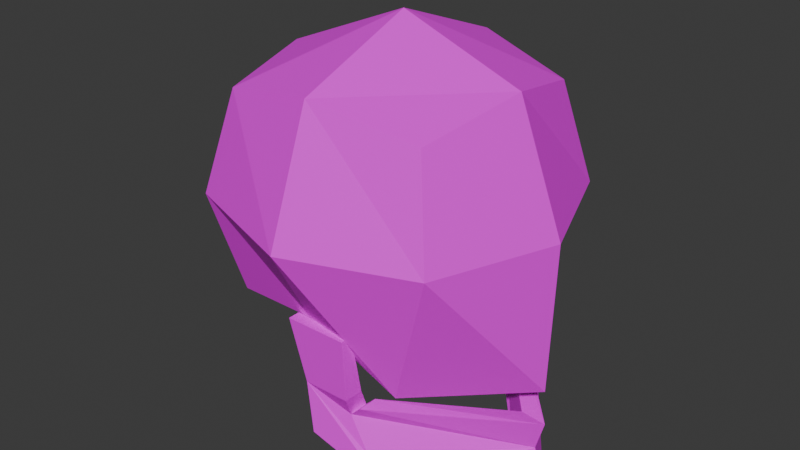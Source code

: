 # Source: skull.blend  (saved by Blender 4.1.24; exported with 4.5.12 LTS)
import bpy
from mathutils import Matrix  # noqa: F401  (used for matrix-valued properties, if any)

bpy.ops.wm.read_factory_settings(use_empty=True)
scene = bpy.context.scene
scene.name = 'Scene'

# ---- images (referenced by path relative to the original .blend; pixels are not part of the script)
import os
ASSET_DIR = os.environ.get("B2B_ASSET_DIR", "")  # directory of the original .blend (textures are referenced by path, not embedded)
HERE = os.path.dirname(os.path.abspath(__file__))  # packed textures are extracted next to this script under _unpacked/

def load_image(name, relpath, width, height, colorspace="sRGB"):
    """Load a texture the original file referenced (path relative to the .blend, or extracted next to this script)."""
    p = next((c for c in (os.path.join(HERE, relpath), os.path.join(ASSET_DIR, relpath)) if relpath and os.path.exists(c)), "")
    if p:
        img = bpy.data.images.load(p, check_existing=True)
        img.name = name
    else:  # same state as the original file: an image datablock whose file is absent (Cycles renders it pink)
        img = bpy.data.images.new(name, width, height)
        img.source = "FILE"
        img.filepath = "//" + (relpath or name)
    img.colorspace_settings.name = colorspace
    return img
img_skull = load_image('skull', '', 128, 128, 'sRGB')

# ---- materials (node trees are filled in below, after node groups)
mat_material = bpy.data.materials.new('Material')
mat_material.alpha_threshold = 0.0
mat_material.use_transparent_shadow = False
mat_material.roughness = 0.5
mat_material.line_color = (0.0, 0.0, 0.0, 1.0)

# ---- material node trees
mat_material.use_nodes = True; mat_material.node_tree.nodes.clear()
_N = mat_material.node_tree.nodes; _L = mat_material.node_tree.links
n0 = _N.new('ShaderNodeOutputMaterial'); n0.name = 'Material Output'; n0.location = (300, 300)
n1 = _N.new('ShaderNodeBsdfPrincipled'); n1.name = 'Principled BSDF'; n1.location = (10, 300)
n1.inputs[3].default_value = 1.45
n2 = _N.new('ShaderNodeTexImage'); n2.name = 'Image Texture'; n2.location = (-280, 280)
n2.image = img_skull
_L.new(n1.outputs[0], n0.inputs[0])
_L.new(n2.outputs[0], n1.inputs[0])
n0.is_active_output = True

# ---- world
world_world = bpy.data.worlds.new('World'); scene.world = world_world
world_world.use_nodes = True; world_world.node_tree.nodes.clear()
_N = world_world.node_tree.nodes; _L = world_world.node_tree.links
n0 = _N.new('ShaderNodeOutputWorld'); n0.name = 'World Output'; n0.location = (300, 300)
n1 = _N.new('ShaderNodeBackground'); n1.name = 'Background'; n1.location = (10, 300)
n1.inputs[0].default_value = (0.05088, 0.05088, 0.05088, 1.0)
_L.new(n1.outputs[0], n0.inputs[0])
n0.is_active_output = True
world_world.color = (0.05088, 0.05088, 0.05088)
world_world.use_sun_shadow = False
world_world.sun_shadow_jitter_overblur = 0.0

# ---- meshes
me_cube_001 = bpy.data.meshes.new('Cube.001')
me_cube_001.from_pydata([(-0.5411, -0.5, -0.5), (-0.5411, -0.5, 0.5), (-0.5411, 0.5, -0.5), (-0.5411, 0.5, 0.5), (0.3702, -0.5, -0.7127), (0.5, -0.5, 0.5), (0.3702, 0.5, -0.7127), (0.5, 0.5, 0.5), (-0.676, -5.022e-09, -0.5653), (-0.6507, -0.6096, -1.863e-09), (-0.6444, -1.416e-09, 0.5716), (-0.6507, 0.6096, -2.794e-09), (-0.01899, 0.6096, -0.4038), (-5.588e-09, 0.6096, 0.6096), (0.6096, 0.6096, -2.794e-09), (0.8156, -6.475e-08, -0.75), (0.6096, -1.863e-09, 0.6096), (0.6096, -0.6096, -2.794e-09), (-0.01899, -0.6096, -0.4038), (-9.313e-10, -0.6096, 0.6096), (-0.8807, -1.211e-08, 5.588e-09), (9.313e-09, 0.8395, 4.657e-09), (0.8395, -1.304e-08, 5.588e-09), (-9.313e-09, -0.8395, 4.657e-09), (-0.00633, -2.302e-08, -0.7097), (-9.313e-10, -1.397e-08, 0.8395)], [], [(0, 9, 20, 8), (9, 1, 10, 20), (20, 10, 3, 11), (8, 20, 11, 2), (2, 11, 21, 12), (11, 3, 13, 21), (21, 13, 7, 14), (12, 21, 14, 6), (6, 14, 22, 15), (14, 7, 16, 22), (22, 16, 5, 17), (15, 22, 17, 4), (4, 17, 23, 18), (17, 5, 19, 23), (23, 19, 1, 9), (18, 23, 9, 0), (2, 12, 24, 8), (12, 6, 15, 24), (24, 15, 4, 18), (8, 24, 18, 0), (7, 13, 25, 16), (13, 3, 10, 25), (25, 10, 1, 19), (16, 25, 19, 5)])
_uv = me_cube_001.uv_layers.new(name='UVMap')
_uv.uv.foreach_set('vector', [0.337, 0.6016, 0.2999, 0.5135, 0.4144, 0.481, 0.4315, 0.5895, 0.2999, 0.5135, 0.2907, 0.4335, 0.3774, 0.4005, 0.4144, 0.481, 0.4144, 0.481, 0.3774, 0.4005, 0.4617, 0.405, 0.5084, 0.4787, 0.4315, 0.5895, 0.4144, 0.481, 0.5084, 0.4787, 0.508, 0.5731, 0.08981, 0.4248, 0.1813, 0.4005, 0.2016, 0.5189, 0.1177, 0.5191, 0.1813, 0.4005, 0.2604, 0.4163, 0.2907, 0.514, 0.2016, 0.5189, 0.2016, 0.5189, 0.2907, 0.514, 0.2691, 0.6063, 0.1918, 0.6304, 0.1177, 0.5191, 0.2016, 0.5189, 0.1918, 0.6304, 0.06115, 0.5929, 0.2997, 0.9662, 0.2907, 0.8395, 0.4089, 0.83, 0.4173, 0.9662, 0.2907, 0.8395, 0.2932, 0.7463, 0.3824, 0.7182, 0.4089, 0.83, 0.4089, 0.83, 0.3824, 0.7182, 0.4574, 0.7291, 0.4909, 0.8185, 0.1977, 0.9854, 0.07037, 0.9592, 0.1153, 0.8923, 0.2341, 0.8848, 0.2341, 0.8848, 0.1153, 0.8923, 0.1442, 0.7769, 0.1979, 0.8003, 0.1153, 0.8923, 0.02613, 0.858, 0.02613, 0.7625, 0.1442, 0.7769, 0.1442, 0.7769, 0.02613, 0.7625, 0.04985, 0.6786, 0.144, 0.675, 0.1979, 0.8003, 0.1442, 0.7769, 0.144, 0.675, 0.2189, 0.7191, 0.08981, 0.4248, 0.1177, 0.5191, 0.02613, 0.5248, 0.04518, 0.4014, 0.1177, 0.5191, 0.06115, 0.5929, 0.02613, 0.675, 0.02613, 0.5248, 0.4085, 0.6576, 0.374, 0.7182, 0.3065, 0.6971, 0.2907, 0.6228, 0.4315, 0.5895, 0.4085, 0.6576, 0.2907, 0.6228, 0.337, 0.6016, 0.5295, 0.7263, 0.6113, 0.7182, 0.5814, 0.8263, 0.4909, 0.8129, 0.6113, 0.7182, 0.7072, 0.7527, 0.7072, 0.845, 0.5814, 0.8263, 0.5814, 0.8263, 0.7072, 0.845, 0.6805, 0.9333, 0.5787, 0.9385, 0.4909, 0.8129, 0.5814, 0.8263, 0.5787, 0.9385, 0.5027, 0.907])
me_cube_001.materials.append(mat_material)
me_cube_001.update()
me_plane = bpy.data.meshes.new('Plane')
me_plane.from_pydata([(-0.01424, -0.7143, 0.5524), (0.2185, -0.7143, 0.5524), (-0.09864, -0.4129, 0.6), (0.2104, -0.4129, 0.6), (0.02606, -0.9652, 0.6), (0.4064, -1.15, 0.4975), (0.1971, -0.8238, 0.4975), (0.2498, -0.7732, 0.4975), (-0.01424, -0.7143, 0.5524), (0.2185, -0.7143, 0.5524), (-0.09864, -0.4129, 0.6), (0.2104, -0.4129, 0.6), (0.02606, -0.9652, 0.6), (0.4064, -1.15, 0.4975), (0.1971, -0.8238, 0.4975), (0.2498, -0.7732, 0.4975), (-0.09864, -0.4129, 0.6604), (-0.01424, -0.7143, 0.6524), (0.2185, -0.7143, 0.6524), (0.2104, -0.4129, 0.6604), (0.02606, -0.9652, 0.6634), (0.4064, -1.15, 0.5975), (0.1971, -0.8238, 0.5975), (0.2498, -0.7732, 0.5975), (0.8358, -1.211, 1.393e-08), (0.7839, -1.074, 8.911e-09), (0.8269, -0.9237, 4.368e-09), (0.7017, -0.9111, 4.368e-09), (0.6522, -1.074, 4.368e-09), (0.7165, -1.226, 1.178e-08), (0.2925, -1.002, 0.5975)], [], [(0, 2, 3, 1), (1, 6, 5, 4, 0), (8, 12, 20, 17), (12, 13, 21, 20), (0, 4, 12, 8), (1, 3, 11, 9), (6, 1, 9, 14), (7, 6, 14, 15), (3, 2, 10, 11), (2, 0, 8, 10), (4, 5, 13, 12), (17, 18, 19, 16), (18, 17, 20, 21, 30, 22), (9, 11, 19, 18), (14, 9, 18, 22), (15, 14, 22, 23), (11, 10, 16, 19), (10, 8, 17, 16), (30, 25, 26, 23, 22), (25, 30, 21, 24), (15, 23, 26, 27), (21, 13, 29, 24), (13, 14, 28, 29), (15, 27, 28, 14)])
_uv = me_plane.uv_layers.new(name='UVMap')
_uv.uv.foreach_set('vector', [0.8475, 0.1101, 0.8458, 0.0023, 0.9463, 0.03055, 0.9232, 0.1314, 0.9232, 0.1314, 0.9088, 0.1666, 0.9463, 0.2932, 0.8347, 0.1954, 0.8475, 0.1101, 0.8683, 0.3454, 0.8808, 0.2949, 0.9025, 0.2932, 0.9025, 0.3428, 0.8347, 0.0177, 0.7606, 0.1431, 0.7366, 0.1188, 0.8196, 0.0023, 0.8683, 0.3454, 0.8683, 0.3454, 0.8683, 0.3454, 0.8683, 0.3454, 0.8683, 0.3454, 0.8683, 0.3454, 0.8683, 0.3454, 0.8683, 0.3454, 0.8683, 0.3454, 0.8683, 0.3454, 0.8683, 0.3454, 0.8683, 0.3454, 0.8683, 0.3454, 0.8683, 0.3454, 0.8683, 0.3454, 0.8683, 0.3454, 0.8683, 0.3454, 0.8683, 0.3454, 0.8683, 0.3454, 0.8683, 0.3454, 0.8683, 0.3454, 0.8683, 0.3454, 0.8683, 0.3454, 0.8683, 0.3454, 0.8683, 0.3454, 0.8683, 0.3454, 0.8683, 0.3454, 0.8683, 0.3454, 0.6604, 0.07526, 0.6362, 0.1339, 0.5499, 0.08017, 0.582, 0.0023, 0.6362, 0.1339, 0.6604, 0.07526, 0.7313, 0.1256, 0.7366, 0.263, 0.7049, 0.2094, 0.6627, 0.1556, 0.6219, 0.1499, 0.5413, 0.08983, 0.5499, 0.08017, 0.6362, 0.1339, 0.6484, 0.1716, 0.6219, 0.1499, 0.6362, 0.1339, 0.6627, 0.1556, 0.9684, 0.2451, 0.9463, 0.2335, 0.9621, 0.2032, 0.9843, 0.2148, 0.9231, 0.2932, 0.9231, 0.3695, 0.9025, 0.3695, 0.9025, 0.2932, 0.8551, 0.2968, 0.8683, 0.3509, 0.8347, 0.3449, 0.8347, 0.2932, 0.7049, 0.2094, 0.5897, 0.4407, 0.5413, 0.4265, 0.6424, 0.1605, 0.6627, 0.1556, 0.5897, 0.4407, 0.7049, 0.2094, 0.7366, 0.263, 0.6246, 0.4768, 0.9684, 0.2451, 0.9843, 0.2148, 0.9843, 0.4454, 0.9595, 0.4325, 0.7366, 0.1188, 0.7606, 0.1431, 0.8022, 0.3407, 0.774, 0.3672, 0.7606, 0.1431, 0.8235, 0.07233, 0.8235, 0.3154, 0.8022, 0.3407, 0.9697, 0.01074, 1.004, 0.1939, 0.9463, 0.2032, 0.9463, 0.0023])
me_plane.materials.append(mat_material)
me_plane.update()

# ---- objects
ob_skull = bpy.data.objects.new('Skull', me_cube_001)
ob_empty = bpy.data.objects.new('Empty', None)
ob_jaw = bpy.data.objects.new('Jaw', me_plane)

# ---- transforms, parenting, visibility, modifiers, constraints
ob_skull.location = (0.0, 0.0, 0.0)
ob_empty.location = (-0.2286, 1.146, -0.1324)
ob_empty.rotation_euler = (1.571, -0.0, -0.0)
ob_empty.scale = (0.4549, 0.4549, 0.4549)
ob_empty.empty_display_type = 'IMAGE'
ob_empty.empty_display_size = 5.0
ob_jaw.location = (0.0, 0.0, 0.0)
ob_jaw.rotation_euler = (1.571, -0.0, 0.0)
_m = ob_jaw.modifiers.new('Mirror', 'MIRROR')
_m.use_axis = (False, False, True)

# ---- collection membership
scene.collection.objects.link(ob_skull)
scene.collection.objects.link(ob_empty)
scene.collection.objects.link(ob_jaw)

# ---- scene / render settings (as saved in the file)
scene.frame_start = 1; scene.frame_end = 250; scene.frame_set(1)
scene.render.engine = 'BLENDER_EEVEE_NEXT'
scene.cycles.sampling_pattern = 'TABULATED_SOBOL'
scene.eevee.ray_tracing_options.trace_max_roughness = 0.0
bpy.context.view_layer.update()

# ---- added for rendering (the .blend has no active camera and no usable light): camera, sun
cam_auto = bpy.data.cameras.new('AutoCamera')
cam_auto.lens = 50.0
cam_auto.sensor_width = 36.0
cam_auto.clip_end = 1000.0
ob_auto_camera = bpy.data.objects.new('AutoCamera', cam_auto)
scene.collection.objects.link(ob_auto_camera)
ob_auto_camera.location = (2.91154, -3.51853, 2.1526)
ob_auto_camera.rotation_euler = (1.09748, -7.21219e-08, 0.694738)
scene.camera = ob_auto_camera
light_auto_sun = bpy.data.lights.new('AutoSun', 'SUN')
light_auto_sun.energy = 3.0
light_auto_sun.angle = 0.0523599
ob_auto_sun = bpy.data.objects.new('AutoSun', light_auto_sun)
scene.collection.objects.link(ob_auto_sun)
ob_auto_sun.rotation_euler = (0.872665, 0.174533, 0.523599)
bpy.context.view_layer.update()
